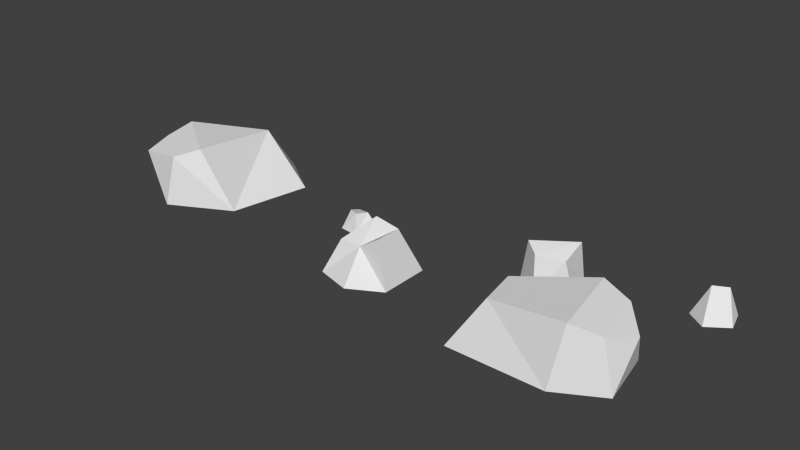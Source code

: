 # Source: desert-stone.blend  (saved by Blender 2.71.0; exported with 4.5.12 LTS)
import bpy
from mathutils import Matrix  # noqa: F401  (used for matrix-valued properties, if any)

bpy.ops.wm.read_factory_settings(use_empty=True)
scene = bpy.context.scene
scene.name = 'Scene'

# ---- collections
col_collection_1 = bpy.data.collections.new('Collection 1'); scene.collection.children.link(col_collection_1)

# ---- world
world_world = bpy.data.worlds.new('World'); scene.world = world_world
world_world.color = (0.05088, 0.05088, 0.05088)
world_world.use_sun_shadow = False
world_world.sun_shadow_jitter_overblur = 0.0
world_world.cycles.sampling_method = 'MANUAL'
world_world.cycles.sample_map_resolution = 256

# ---- meshes
me_cube_002 = bpy.data.meshes.new('Cube.002')
me_cube_002.from_pydata([(-0.1543, 0.1839, -0.008889), (0.3156, -0.05126, -0.008889), (0.01457, -0.1933, -0.01519), (-0.2075, -0.04, -0.01519), (-0.1456, 0.1238, 0.2602), (0.1458, -0.07741, 0.2602), (0.04309, -0.152, 0.2181), (-0.179, 0.001315, 0.2181), (-0.1978, -0.108, 0.1708), (0.1637, 0.4975, -0.01082), (0.3857, 0.3442, -0.01082), (0.1324, 0.3602, 0.2138)], [], [(5, 6, 1), (3, 7, 0), (7, 6, 5, 4), (3, 2, 8), (7, 3, 8), (6, 7, 8), (2, 6, 8), (0, 4, 11), (9, 0, 11), (7, 4, 0), (6, 2, 1), (11, 10, 9), (1, 10, 11), (4, 5, 11), (5, 1, 11)])
_uv = me_cube_002.uv_layers.new(name='UVMap')
_uv.uv.foreach_set('vector', [0.0062, 0.5929, 0.009877, 0.7326, 0.7899, 0.2891, 0.7629, 0.843, 0.4607, 0.9799, 0.6029, 0.6893, 0.4607, 0.9799, 0.009877, 0.7326, 0.0062, 0.5929, 0.3729, 0.9173, 0.7629, 0.843, 0.9949, 0.5958, 0.6759, 0.914, 0.4607, 0.9799, 0.7629, 0.843, 0.6759, 0.914, 0.009877, 0.7326, 0.4607, 0.9799, 0.6759, 0.914, 0.9949, 0.5958, 0.009877, 0.7326, 0.6759, 0.914, 0.6029, 0.6893, 0.3729, 0.9173, 0.3129, 0.4358, 0.4465, 0.1315, 0.6029, 0.6893, 0.3129, 0.4358, 0.4607, 0.9799, 0.3729, 0.9173, 0.6029, 0.6893, 0.009877, 0.7326, 0.9949, 0.5958, 0.7899, 0.2891, 0.233, 0.2696, 0.4136, 0.001525, 0.4465, 0.1315, 0.7899, 0.2891, 0.4136, 0.001525, 0.233, 0.2696, 0.3729, 0.9173, 0.0062, 0.5929, 0.3129, 0.4358, 0.0062, 0.5929, 0.7899, 0.2891, 0.233, 0.2696])
me_cube_002.use_remesh_preserve_volume = False
me_cube_002.use_remesh_preserve_attributes = False
me_cube_002.use_mirror_vertex_groups = False
me_cube_002.update()
me_plane = bpy.data.meshes.new('Plane')
me_plane.from_pydata([(-0.007434, -0.3001, 0.1292), (0.1865, -0.3001, 0.1881), (-0.007434, -0.171, 0.1292), (0.1865, -0.171, 0.1881), (0.07166, -0.171, 0.2078), (0.0939, -0.3001, 0.1292), (0.09787, -0.4058, -0.0176), (0.06227, -0.04782, -0.0196), (0.2462, -0.0858, -0.0196), (-0.06434, -0.04782, -0.0196), (0.2462, -0.3203, -0.0196), (-0.06434, -0.3583, -0.0196), (-0.2383, 0.06674, 0.05073), (-0.2331, 0.008187, 0.0726), (-0.1684, 0.04545, 0.06532), (-0.1882, -0.00833, 0.0726), (-0.2725, 0.05386, -0.01784), (-0.1293, 0.01918, -0.01259), (-0.1661, -0.04, -0.01259), (-0.1131, 0.06327, -0.01259), (-0.257, -0.02799, -0.0124), (-0.2227, 0.1198, -0.01416)], [], [(8, 7, 4, 3), (6, 10, 5), (0, 5, 4, 2), (9, 11, 0, 2), (11, 6, 5, 0), (5, 1, 3, 4), (10, 8, 3, 1), (7, 9, 2, 4), (10, 1, 5), (12, 13, 15, 14), (20, 13, 12), (19, 21, 12, 14), (21, 16, 12), (20, 18, 15, 13), (16, 20, 12), (18, 17, 14, 15), (17, 19, 14)])
_uv = me_plane.uv_layers.new(name='UVMap')
_uv.uv.foreach_set('vector', [0.7214, 0.4649, 0.292, 0.2051, 0.3406, 0.7799, 0.486, 0.9248, 0.7943, 0.4504, 0.9588, 0.6404, 0.5958, 0.7246, 0.4685, 0.5633, 0.5958, 0.7246, 0.3406, 0.7799, 0.05111, 0.5647, 0.1195, 0.008704, 0.5174, 0.2089, 0.4685, 0.5633, 0.05111, 0.5647, 0.5174, 0.2089, 0.7943, 0.4504, 0.5958, 0.7246, 0.4685, 0.5633, 0.5958, 0.7246, 0.685, 0.9951, 0.486, 0.9248, 0.3406, 0.7799, 0.9588, 0.6404, 0.7214, 0.4649, 0.486, 0.9248, 0.685, 0.9951, 0.292, 0.2051, 0.1195, 0.008704, 0.05111, 0.5647, 0.3406, 0.7799, 0.9588, 0.6404, 0.685, 0.9951, 0.5958, 0.7246, 0.5958, 0.7246, 0.685, 0.9951, 0.486, 0.9248, 0.3406, 0.7799, 0.9588, 0.6404, 0.685, 0.9951, 0.5958, 0.7246, 0.1195, 0.008704, 0.5174, 0.2089, 0.4685, 0.5633, 0.05111, 0.5647, 0.5174, 0.2089, 0.7943, 0.4504, 0.4685, 0.5633, 0.9588, 0.6404, 0.7214, 0.4649, 0.486, 0.9248, 0.685, 0.9951, 0.7943, 0.4504, 0.9588, 0.6404, 0.5958, 0.7246, 0.7214, 0.4649, 0.292, 0.2051, 0.3406, 0.7799, 0.486, 0.9248, 0.292, 0.2051, 0.1195, 0.008704, 0.3406, 0.7799])
me_plane.use_remesh_preserve_volume = False
me_plane.use_remesh_preserve_attributes = False
me_plane.use_mirror_vertex_groups = False
me_plane.update()
me_cube_001 = bpy.data.meshes.new('Cube.001')
me_cube_001.from_pydata([(0.1552, -0.3199, -0.008889), (-0.009143, 0.1791, -0.008889), (0.3038, 0.06574, -0.01519), (0.3515, -0.1999, -0.01519), (0.1917, -0.2714, 0.2602), (0.1291, 0.0771, 0.2602), (0.2544, 0.05686, 0.2181), (0.3021, -0.2088, 0.2181), (0.3605, -0.06117, 0.1708), (-0.2914, -0.3154, -0.01082), (-0.3391, -0.04983, -0.01082), (-0.1559, -0.2462, 0.2138), (-0.188, -0.06759, 0.2138), (-0.3454, 0.2574, -0.001463), (-0.1331, 0.4063, -0.001463), (-0.1005, 0.2735, -0.005206), (-0.2317, 0.1815, -0.005206), (-0.3101, 0.2498, 0.1941), (-0.138, 0.3705, 0.1941), (-0.1362, 0.2546, 0.155), (-0.2488, 0.2059, 0.1691), (-0.3606, 0.3788, -0.01437), (-0.2509, 0.4557, -0.01437), (0.312, 0.441, 0.009244), (0.4632, 0.547, 0.009244), (0.4864, 0.4525, 0.006578), (0.393, 0.387, 0.006578), (0.3732, 0.4703, 0.1426), (0.4326, 0.5056, 0.1397), (0.3012, 0.5274, 5.409e-05), (0.3793, 0.5823, 5.409e-05)], [], [(5, 6, 1), (3, 7, 0), (7, 6, 5, 4), (3, 2, 8), (7, 3, 8), (6, 7, 8), (2, 6, 8), (11, 12, 10, 9), (1, 10, 12), (4, 5, 12, 11), (0, 4, 11), (9, 0, 11), (7, 4, 0), (5, 1, 12), (6, 2, 1), (18, 19, 14), (16, 20, 13), (20, 19, 18, 17), (17, 18, 22, 21), (18, 14, 22), (20, 17, 13), (19, 15, 14), (13, 17, 21), (16, 15, 19), (20, 16, 19), (24, 23, 29, 30), (23, 24, 25, 26), (27, 26, 28), (27, 28, 30, 29), (28, 24, 30), (26, 25, 28), (23, 27, 29), (28, 25, 24), (26, 27, 23)])
_uv = me_cube_001.uv_layers.new(name='UVMap')
_uv.uv.foreach_set('vector', [0.0062, 0.5929, 0.009877, 0.7326, 0.7899, 0.2891, 0.7629, 0.843, 0.4607, 0.9799, 0.6029, 0.6893, 0.4607, 0.9799, 0.009877, 0.7326, 0.0062, 0.5929, 0.3729, 0.9173, 0.7629, 0.843, 0.9949, 0.5958, 0.6759, 0.914, 0.4607, 0.9799, 0.7629, 0.843, 0.6759, 0.914, 0.009877, 0.7326, 0.4607, 0.9799, 0.6759, 0.914, 0.9949, 0.5958, 0.009877, 0.7326, 0.6759, 0.914, 0.3129, 0.4358, 0.233, 0.2696, 0.4136, 0.001525, 0.4465, 0.1315, 0.7899, 0.2891, 0.4136, 0.001525, 0.233, 0.2696, 0.3729, 0.9173, 0.0062, 0.5929, 0.233, 0.2696, 0.3129, 0.4358, 0.6029, 0.6893, 0.3729, 0.9173, 0.3129, 0.4358, 0.4465, 0.1315, 0.6029, 0.6893, 0.3129, 0.4358, 0.4607, 0.9799, 0.3729, 0.9173, 0.6029, 0.6893, 0.0062, 0.5929, 0.7899, 0.2891, 0.233, 0.2696, 0.009877, 0.7326, 0.9949, 0.5958, 0.7899, 0.2891, 0.8526, 0.6058, 0.7116, 0.2477, 0.1015, 0.7133, 0.1261, 0.07538, 0.5346, 0.1601, 0.145, 0.372, 0.5346, 0.1601, 0.7116, 0.2477, 0.8526, 0.6058, 0.5259, 0.3292, 0.5259, 0.3292, 0.8526, 0.6058, 0.09059, 0.9309, 0.1174, 0.7545, 0.8526, 0.6058, 0.1015, 0.7133, 0.09059, 0.9309, 0.5346, 0.1601, 0.5259, 0.3292, 0.145, 0.372, 0.7116, 0.2477, 0.06953, 0.2863, 0.1015, 0.7133, 0.145, 0.372, 0.5259, 0.3292, 0.1174, 0.7545, 0.1261, 0.07538, 0.06953, 0.2863, 0.7116, 0.2477, 0.5346, 0.1601, 0.1261, 0.07538, 0.7116, 0.2477, 0.1015, 0.7133, 0.145, 0.372, 0.1174, 0.7545, 0.09059, 0.9309, 0.145, 0.372, 0.1015, 0.7133, 0.06953, 0.2863, 0.1261, 0.07538, 0.5346, 0.1601, 0.1261, 0.07538, 0.7116, 0.2477, 0.5259, 0.3292, 0.8526, 0.6058, 0.09059, 0.9309, 0.1174, 0.7545, 0.8526, 0.6058, 0.1015, 0.7133, 0.09059, 0.9309, 0.1261, 0.07538, 0.06953, 0.2863, 0.7116, 0.2477, 0.145, 0.372, 0.5259, 0.3292, 0.1174, 0.7545, 0.7116, 0.2477, 0.06953, 0.2863, 0.1015, 0.7133, 0.1261, 0.07538, 0.5346, 0.1601, 0.145, 0.372])
me_cube_001.use_remesh_preserve_volume = False
me_cube_001.use_remesh_preserve_attributes = False
me_cube_001.use_mirror_vertex_groups = False
me_cube_001.update()

# ---- objects
ob_desert_stone3 = bpy.data.objects.new('desert-stone3', me_cube_002)
ob_desert_stone2 = bpy.data.objects.new('desert-stone2', me_plane)
ob_desert_stone1 = bpy.data.objects.new('desert-stone1', me_cube_001)

# ---- transforms, parenting, visibility, modifiers, constraints
ob_desert_stone3.location = (-1.569, 0.3638, 0.0)
ob_desert_stone3.lineart.crease_threshold = 0.0
ob_desert_stone2.location = (-0.4852, 0.5141, 0.01622)
ob_desert_stone2.lineart.crease_threshold = 0.0
ob_desert_stone1.location = (0.4579, 0.3638, 0.0)
ob_desert_stone1.lineart.crease_threshold = 0.0

# ---- collection membership
col_collection_1.objects.link(ob_desert_stone3)
col_collection_1.objects.link(ob_desert_stone2)
col_collection_1.objects.link(ob_desert_stone1)

# ---- scene / render settings (as saved in the file)
scene.frame_start = 1; scene.frame_end = 250; scene.frame_set(1)
scene.render.engine = 'BLENDER_EEVEE_NEXT'
scene.render.resolution_percentage = 50
scene.render.dither_intensity = 0.0
scene.cycles.use_denoising = False
scene.cycles.samples = 10
scene.cycles.sampling_pattern = 'TABULATED_SOBOL'
scene.cycles.light_sampling_threshold = 0.0
scene.cycles.use_adaptive_sampling = False
scene.cycles.use_light_tree = False
scene.cycles.blur_glossy = 0.0
scene.cycles.volume_bounces = 1
scene.cycles.pixel_filter_type = 'GAUSSIAN'
scene.cycles.sample_clamp_indirect = 0.0
scene.view_settings.view_transform = 'Standard'
bpy.context.view_layer.update()

# ---- added for rendering (the .blend has no active camera and no usable light): camera, sun
cam_auto = bpy.data.cameras.new('AutoCamera')
cam_auto.lens = 50.0
cam_auto.sensor_width = 36.0
cam_auto.clip_end = 1000.0
ob_auto_camera = bpy.data.objects.new('AutoCamera', cam_auto)
scene.collection.objects.link(ob_auto_camera)
ob_auto_camera.location = (2.2482, -2.702, 2.25382)
ob_auto_camera.rotation_euler = (1.09748, -7.21219e-08, 0.694738)
scene.camera = ob_auto_camera
light_auto_sun = bpy.data.lights.new('AutoSun', 'SUN')
light_auto_sun.energy = 3.0
light_auto_sun.angle = 0.0523599
ob_auto_sun = bpy.data.objects.new('AutoSun', light_auto_sun)
scene.collection.objects.link(ob_auto_sun)
ob_auto_sun.rotation_euler = (0.872665, 0.174533, 0.523599)
bpy.context.view_layer.update()
